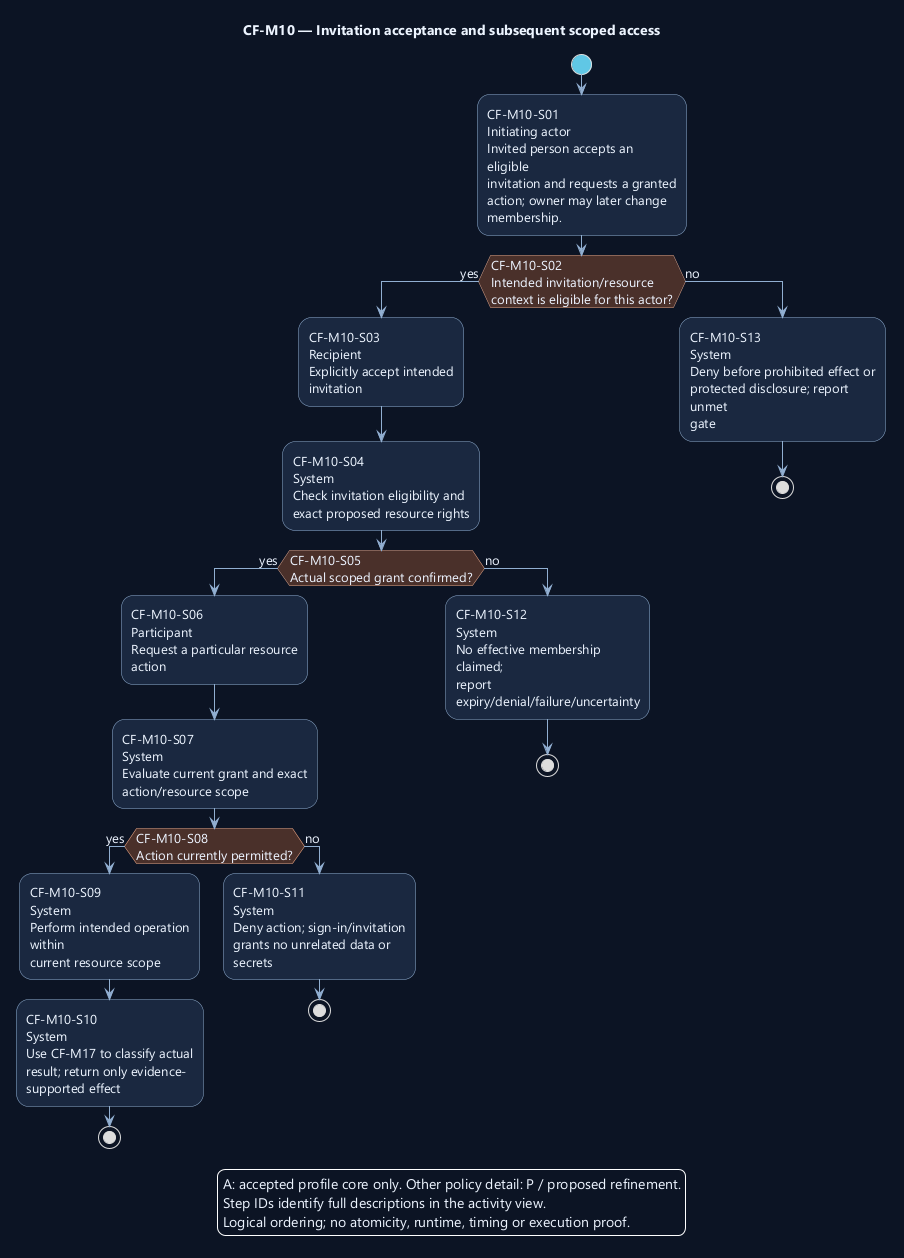

The diagram above was rendered by PlantUML. Its source (embedded in the PNG):
@startuml
' OWNER-MVP-2026-11-04 review: MVP core / cross-cutting. Core presentation/application/files or shared authority/recovery invariant remains applicable.
skinparam backgroundColor #0D1525
skinparam defaultFontColor #EDF4FF
skinparam defaultFontName Segoe UI
skinparam defaultFontSize 13
skinparam shadowing false
skinparam ArrowColor #91AED1
skinparam activityBackgroundColor #1A2940
skinparam activityBorderColor #91AED1
skinparam activityDiamondBackgroundColor #4A302B
skinparam activityDiamondBorderColor #F1AD8A
skinparam activityStartColor #60C7E5
skinparam activityEndColor #60C7E5
skinparam wrapWidth 190
skinparam maxMessageSize 180

title CF-M10 — Invitation acceptance and subsequent scoped access
start
:CF-M10-S01\nInitiating actor\nInvited person accepts an eligible\ninvitation and requests a granted\naction; owner may later change\nmembership.;
if (CF-M10-S02\nIntended invitation/resource\ncontext is eligible for this actor?) then (yes)
:CF-M10-S03\nRecipient\nExplicitly accept intended\ninvitation;
:CF-M10-S04\nSystem\nCheck invitation eligibility and\nexact proposed resource rights;
if (CF-M10-S05\nActual scoped grant confirmed?) then (yes)
:CF-M10-S06\nParticipant\nRequest a particular resource\naction;
:CF-M10-S07\nSystem\nEvaluate current grant and exact\naction/resource scope;
if (CF-M10-S08\nAction currently permitted?) then (yes)
:CF-M10-S09\nSystem\nPerform intended operation within\ncurrent resource scope;
:CF-M10-S10\nSystem\nUse CF-M17 to classify actual\nresult; return only evidence-\nsupported effect;
stop
else (no)
:CF-M10-S11\nSystem\nDeny action; sign-in/invitation\ngrants no unrelated data or\nsecrets;
stop
endif
else (no)
:CF-M10-S12\nSystem\nNo effective membership claimed;\nreport\nexpiry/denial/failure/uncertainty;
stop
endif
else (no)
:CF-M10-S13\nSystem\nDeny before prohibited effect or\nprotected disclosure; report unmet\ngate;
stop
endif
legend bottom
A: accepted profile core only. Other policy detail: P / proposed refinement.
Step IDs identify full descriptions in the activity view.
Logical ordering; no atomicity, runtime, timing or execution proof.
endlegend
@enduml